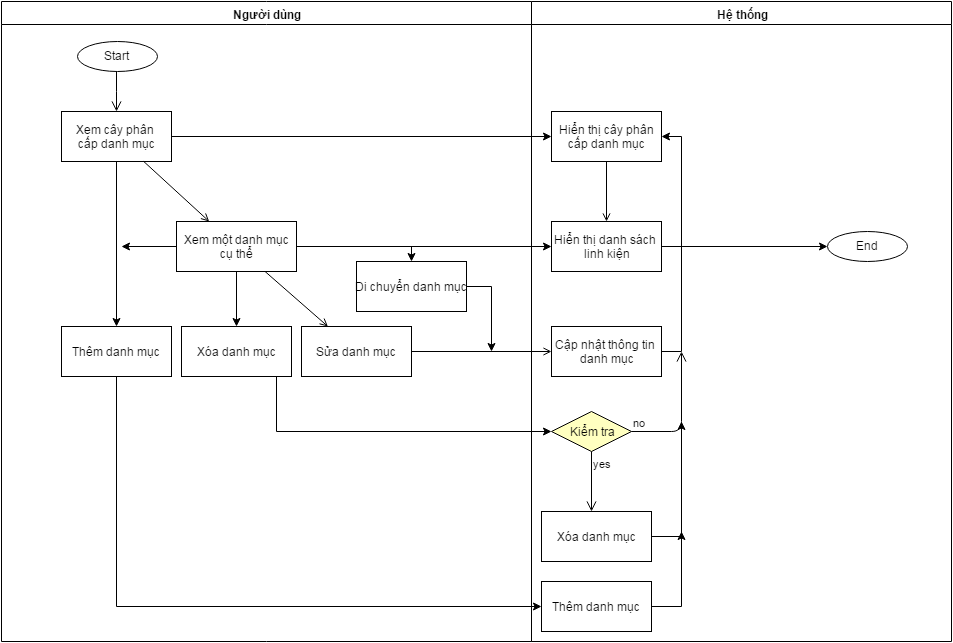

The diagram above was exported from draw.io. Its source (the exported page's mxGraphModel, read from the mxfile embedded in the PNG):
<mxGraphModel dx="1834" dy="736" grid="1" gridSize="10" guides="1" tooltips="1" connect="1" arrows="1" fold="1" page="0" pageScale="1" pageWidth="1169" pageHeight="826" background="#ffffff" math="0">
  <root>
    <mxCell id="0" style=";html=1;" />
    <mxCell id="1" style=";html=1;" parent="0" />
    <mxCell id="2" value="Người dùng" style="swimlane;whiteSpace=wrap;html=1;" parent="1" vertex="1">
      <mxGeometry x="-230" y="20" width="530" height="640" as="geometry" />
    </mxCell>
    <mxCell id="6" value="" style="edgeStyle=elbowEdgeStyle;elbow=horizontal;verticalAlign=bottom;endArrow=open;endSize=8;strokeColor=#000000;endFill=1;rounded=0;html=1;" parent="2" target="7" edge="1">
      <mxGeometry x="100" y="40" as="geometry">
        <mxPoint x="115" y="110" as="targetPoint" />
        <mxPoint x="115" y="70" as="sourcePoint" />
      </mxGeometry>
    </mxCell>
    <mxCell id="61" style="edgeStyle=orthogonalEdgeStyle;rounded=0;html=1;entryX=0.5;entryY=0;jettySize=auto;orthogonalLoop=1;" edge="1" parent="2" source="7" target="60">
      <mxGeometry relative="1" as="geometry" />
    </mxCell>
    <mxCell id="7" value="Xem cây phân&amp;nbsp;&lt;div&gt;cấp danh mục&lt;/div&gt;" style="text;html=1;fillColor=#ffffff;strokeColor=#000000;align=center;verticalAlign=middle;" parent="2" vertex="1">
      <mxGeometry x="60" y="110" width="110" height="50" as="geometry" />
    </mxCell>
    <mxCell id="48" style="edgeStyle=orthogonalEdgeStyle;rounded=0;html=1;entryX=0.5;entryY=0;jettySize=auto;orthogonalLoop=1;" edge="1" parent="2" source="8" target="47">
      <mxGeometry relative="1" as="geometry" />
    </mxCell>
    <mxCell id="69" style="edgeStyle=orthogonalEdgeStyle;rounded=0;html=1;exitX=1;exitY=0.5;entryX=0.5;entryY=0;jettySize=auto;orthogonalLoop=1;strokeColor=#000000;" edge="1" parent="2" source="8" target="66">
      <mxGeometry relative="1" as="geometry">
        <Array as="points">
          <mxPoint x="410" y="245" />
        </Array>
      </mxGeometry>
    </mxCell>
    <mxCell id="8" value="Xem một danh mục&lt;div&gt;cụ thể&lt;/div&gt;" style="text;html=1;fillColor=#ffffff;strokeColor=#000000;align=center;verticalAlign=middle;" parent="2" vertex="1">
      <mxGeometry x="175" y="220" width="120" height="50" as="geometry" />
    </mxCell>
    <mxCell id="9" value="" style="endArrow=open;strokeColor=#000000;endFill=1;rounded=0;html=1;" parent="2" source="7" target="8" edge="1">
      <mxGeometry relative="1" as="geometry" />
    </mxCell>
    <mxCell id="10" value="Sửa danh mục" style="text;html=1;fillColor=#ffffff;strokeColor=#000000;align=center;verticalAlign=middle;" parent="2" vertex="1">
      <mxGeometry x="300" y="325" width="110" height="50" as="geometry" />
    </mxCell>
    <mxCell id="11" value="" style="endArrow=open;strokeColor=#000000;endFill=1;rounded=0;html=1;" parent="2" source="8" target="10" edge="1">
      <mxGeometry relative="1" as="geometry" />
    </mxCell>
    <mxCell id="47" value="Xóa danh mục" style="text;html=1;fillColor=#ffffff;strokeColor=#000000;align=center;verticalAlign=middle;" vertex="1" parent="2">
      <mxGeometry x="180" y="325" width="110" height="50" as="geometry" />
    </mxCell>
    <mxCell id="49" value="Start" style="ellipse" vertex="1" parent="2">
      <mxGeometry x="75.5" y="40" width="80" height="30" as="geometry" />
    </mxCell>
    <mxCell id="50" style="edgeStyle=orthogonalEdgeStyle;rounded=0;html=1;exitX=0.5;exitY=1;entryX=0.5;entryY=1;jettySize=auto;orthogonalLoop=1;" edge="1" parent="2" source="49" target="49">
      <mxGeometry relative="1" as="geometry" />
    </mxCell>
    <mxCell id="60" value="Thêm danh mục" style="text;html=1;fillColor=#ffffff;strokeColor=#000000;align=center;verticalAlign=middle;" vertex="1" parent="2">
      <mxGeometry x="60" y="325" width="110" height="50" as="geometry" />
    </mxCell>
    <mxCell id="66" value="Di chuyển danh mục" style="text;html=1;fillColor=#ffffff;strokeColor=#000000;align=center;verticalAlign=middle;" vertex="1" parent="2">
      <mxGeometry x="355" y="260" width="110" height="50" as="geometry" />
    </mxCell>
    <mxCell id="3" value="Hệ thống" style="swimlane;whiteSpace=wrap;html=1;" parent="1" vertex="1">
      <mxGeometry x="300" y="20" width="420" height="640" as="geometry" />
    </mxCell>
    <mxCell id="15" value="Hiển thị cây phân&lt;div&gt;cấp danh mục&lt;/div&gt;" style="text;html=1;fillColor=#ffffff;strokeColor=#000000;align=center;verticalAlign=middle;" parent="3" vertex="1">
      <mxGeometry x="20" y="110" width="110" height="50" as="geometry" />
    </mxCell>
    <mxCell id="62" style="edgeStyle=orthogonalEdgeStyle;rounded=0;html=1;exitX=1;exitY=0.5;entryX=0;entryY=0.5;jettySize=auto;orthogonalLoop=1;" edge="1" parent="3" source="16" target="51">
      <mxGeometry relative="1" as="geometry" />
    </mxCell>
    <mxCell id="16" value="Hiển thị danh sách&amp;nbsp;&lt;div&gt;linh kiện&lt;/div&gt;" style="text;html=1;fillColor=#ffffff;strokeColor=#000000;align=center;verticalAlign=middle;" parent="3" vertex="1">
      <mxGeometry x="20" y="220" width="110" height="50" as="geometry" />
    </mxCell>
    <mxCell id="17" value="" style="endArrow=open;strokeColor=#000000;endFill=1;rounded=0;html=1;" parent="3" source="15" target="16" edge="1">
      <mxGeometry relative="1" as="geometry" />
    </mxCell>
    <mxCell id="46" style="edgeStyle=orthogonalEdgeStyle;rounded=0;html=1;entryX=1;entryY=0.5;jettySize=auto;orthogonalLoop=1;" edge="1" parent="3" source="18" target="15">
      <mxGeometry relative="1" as="geometry">
        <Array as="points">
          <mxPoint x="150" y="350" />
          <mxPoint x="150" y="135" />
        </Array>
      </mxGeometry>
    </mxCell>
    <mxCell id="18" value="Cập nhật thông tin&amp;nbsp;&lt;div&gt;danh mục&lt;/div&gt;" style="text;html=1;fillColor=#ffffff;strokeColor=#000000;align=center;verticalAlign=middle;" parent="3" vertex="1">
      <mxGeometry x="20" y="325" width="110" height="50" as="geometry" />
    </mxCell>
    <mxCell id="51" value="End" style="ellipse" vertex="1" parent="3">
      <mxGeometry x="295.5" y="230" width="80" height="30" as="geometry" />
    </mxCell>
    <mxCell id="54" value="Kiểm tra" style="rhombus;whiteSpace=wrap;html=1;fillColor=#ffffc0;strokeColor=#000000;" vertex="1" parent="3">
      <mxGeometry x="20" y="410" width="80" height="40" as="geometry" />
    </mxCell>
    <mxCell id="55" value="no" style="edgeStyle=orthogonalEdgeStyle;html=1;align=left;verticalAlign=bottom;endArrow=open;endSize=8;strokeColor=#000000;" edge="1" source="54" parent="3">
      <mxGeometry x="-1" relative="1" as="geometry">
        <mxPoint x="150" y="350" as="targetPoint" />
      </mxGeometry>
    </mxCell>
    <mxCell id="56" value="yes" style="edgeStyle=orthogonalEdgeStyle;html=1;align=left;verticalAlign=top;endArrow=open;endSize=8;strokeColor=#000000;" edge="1" source="54" parent="3">
      <mxGeometry x="-1" relative="1" as="geometry">
        <mxPoint x="60" y="510" as="targetPoint" />
      </mxGeometry>
    </mxCell>
    <mxCell id="58" value="Xóa danh mục" style="text;html=1;fillColor=#ffffff;strokeColor=#000000;align=center;verticalAlign=middle;" vertex="1" parent="3">
      <mxGeometry x="10" y="510" width="110" height="50" as="geometry" />
    </mxCell>
    <mxCell id="63" value="Thêm danh mục" style="text;html=1;fillColor=#ffffff;strokeColor=#000000;align=center;verticalAlign=middle;" vertex="1" parent="3">
      <mxGeometry x="10" y="580" width="110" height="50" as="geometry" />
    </mxCell>
    <mxCell id="20" value="" style="endArrow=open;strokeColor=#000000;endFill=1;rounded=0;html=1;" parent="1" source="10" target="18" edge="1">
      <mxGeometry relative="1" as="geometry" />
    </mxCell>
    <mxCell id="43" value="" style="edgeStyle=orthogonalEdgeStyle;rounded=0;html=1;jettySize=auto;orthogonalLoop=1;entryX=0;entryY=0.5;" edge="1" parent="1" source="7" target="15">
      <mxGeometry relative="1" as="geometry">
        <mxPoint x="290" y="155" as="targetPoint" />
        <Array as="points" />
      </mxGeometry>
    </mxCell>
    <mxCell id="44" style="edgeStyle=orthogonalEdgeStyle;rounded=0;html=1;jettySize=auto;orthogonalLoop=1;" edge="1" parent="1" source="8" target="16">
      <mxGeometry relative="1" as="geometry" />
    </mxCell>
    <mxCell id="57" style="edgeStyle=orthogonalEdgeStyle;rounded=0;html=1;entryX=0;entryY=0.5;jettySize=auto;orthogonalLoop=1;" edge="1" parent="1" source="47" target="54">
      <mxGeometry relative="1" as="geometry">
        <Array as="points">
          <mxPoint x="45" y="450" />
        </Array>
      </mxGeometry>
    </mxCell>
    <mxCell id="59" style="edgeStyle=orthogonalEdgeStyle;rounded=0;html=1;jettySize=auto;orthogonalLoop=1;" edge="1" parent="1" source="58">
      <mxGeometry relative="1" as="geometry">
        <mxPoint x="450" y="440" as="targetPoint" />
      </mxGeometry>
    </mxCell>
    <mxCell id="64" style="edgeStyle=orthogonalEdgeStyle;rounded=0;html=1;entryX=0;entryY=0.5;jettySize=auto;orthogonalLoop=1;" edge="1" parent="1" source="60" target="63">
      <mxGeometry relative="1" as="geometry">
        <Array as="points">
          <mxPoint x="-115" y="625" />
        </Array>
      </mxGeometry>
    </mxCell>
    <mxCell id="65" style="edgeStyle=orthogonalEdgeStyle;rounded=0;html=1;jettySize=auto;orthogonalLoop=1;" edge="1" parent="1" source="63">
      <mxGeometry relative="1" as="geometry">
        <mxPoint x="450" y="550" as="targetPoint" />
      </mxGeometry>
    </mxCell>
    <mxCell id="68" style="edgeStyle=orthogonalEdgeStyle;rounded=0;html=1;jettySize=auto;orthogonalLoop=1;strokeColor=#000000;" edge="1" parent="1" source="66">
      <mxGeometry relative="1" as="geometry">
        <mxPoint x="260" y="370" as="targetPoint" />
      </mxGeometry>
    </mxCell>
    <mxCell id="70" style="edgeStyle=orthogonalEdgeStyle;rounded=0;html=1;jettySize=auto;orthogonalLoop=1;strokeColor=#000000;" edge="1" parent="1" source="8">
      <mxGeometry relative="1" as="geometry">
        <mxPoint x="-110" y="265" as="targetPoint" />
      </mxGeometry>
    </mxCell>
  </root>
</mxGraphModel>